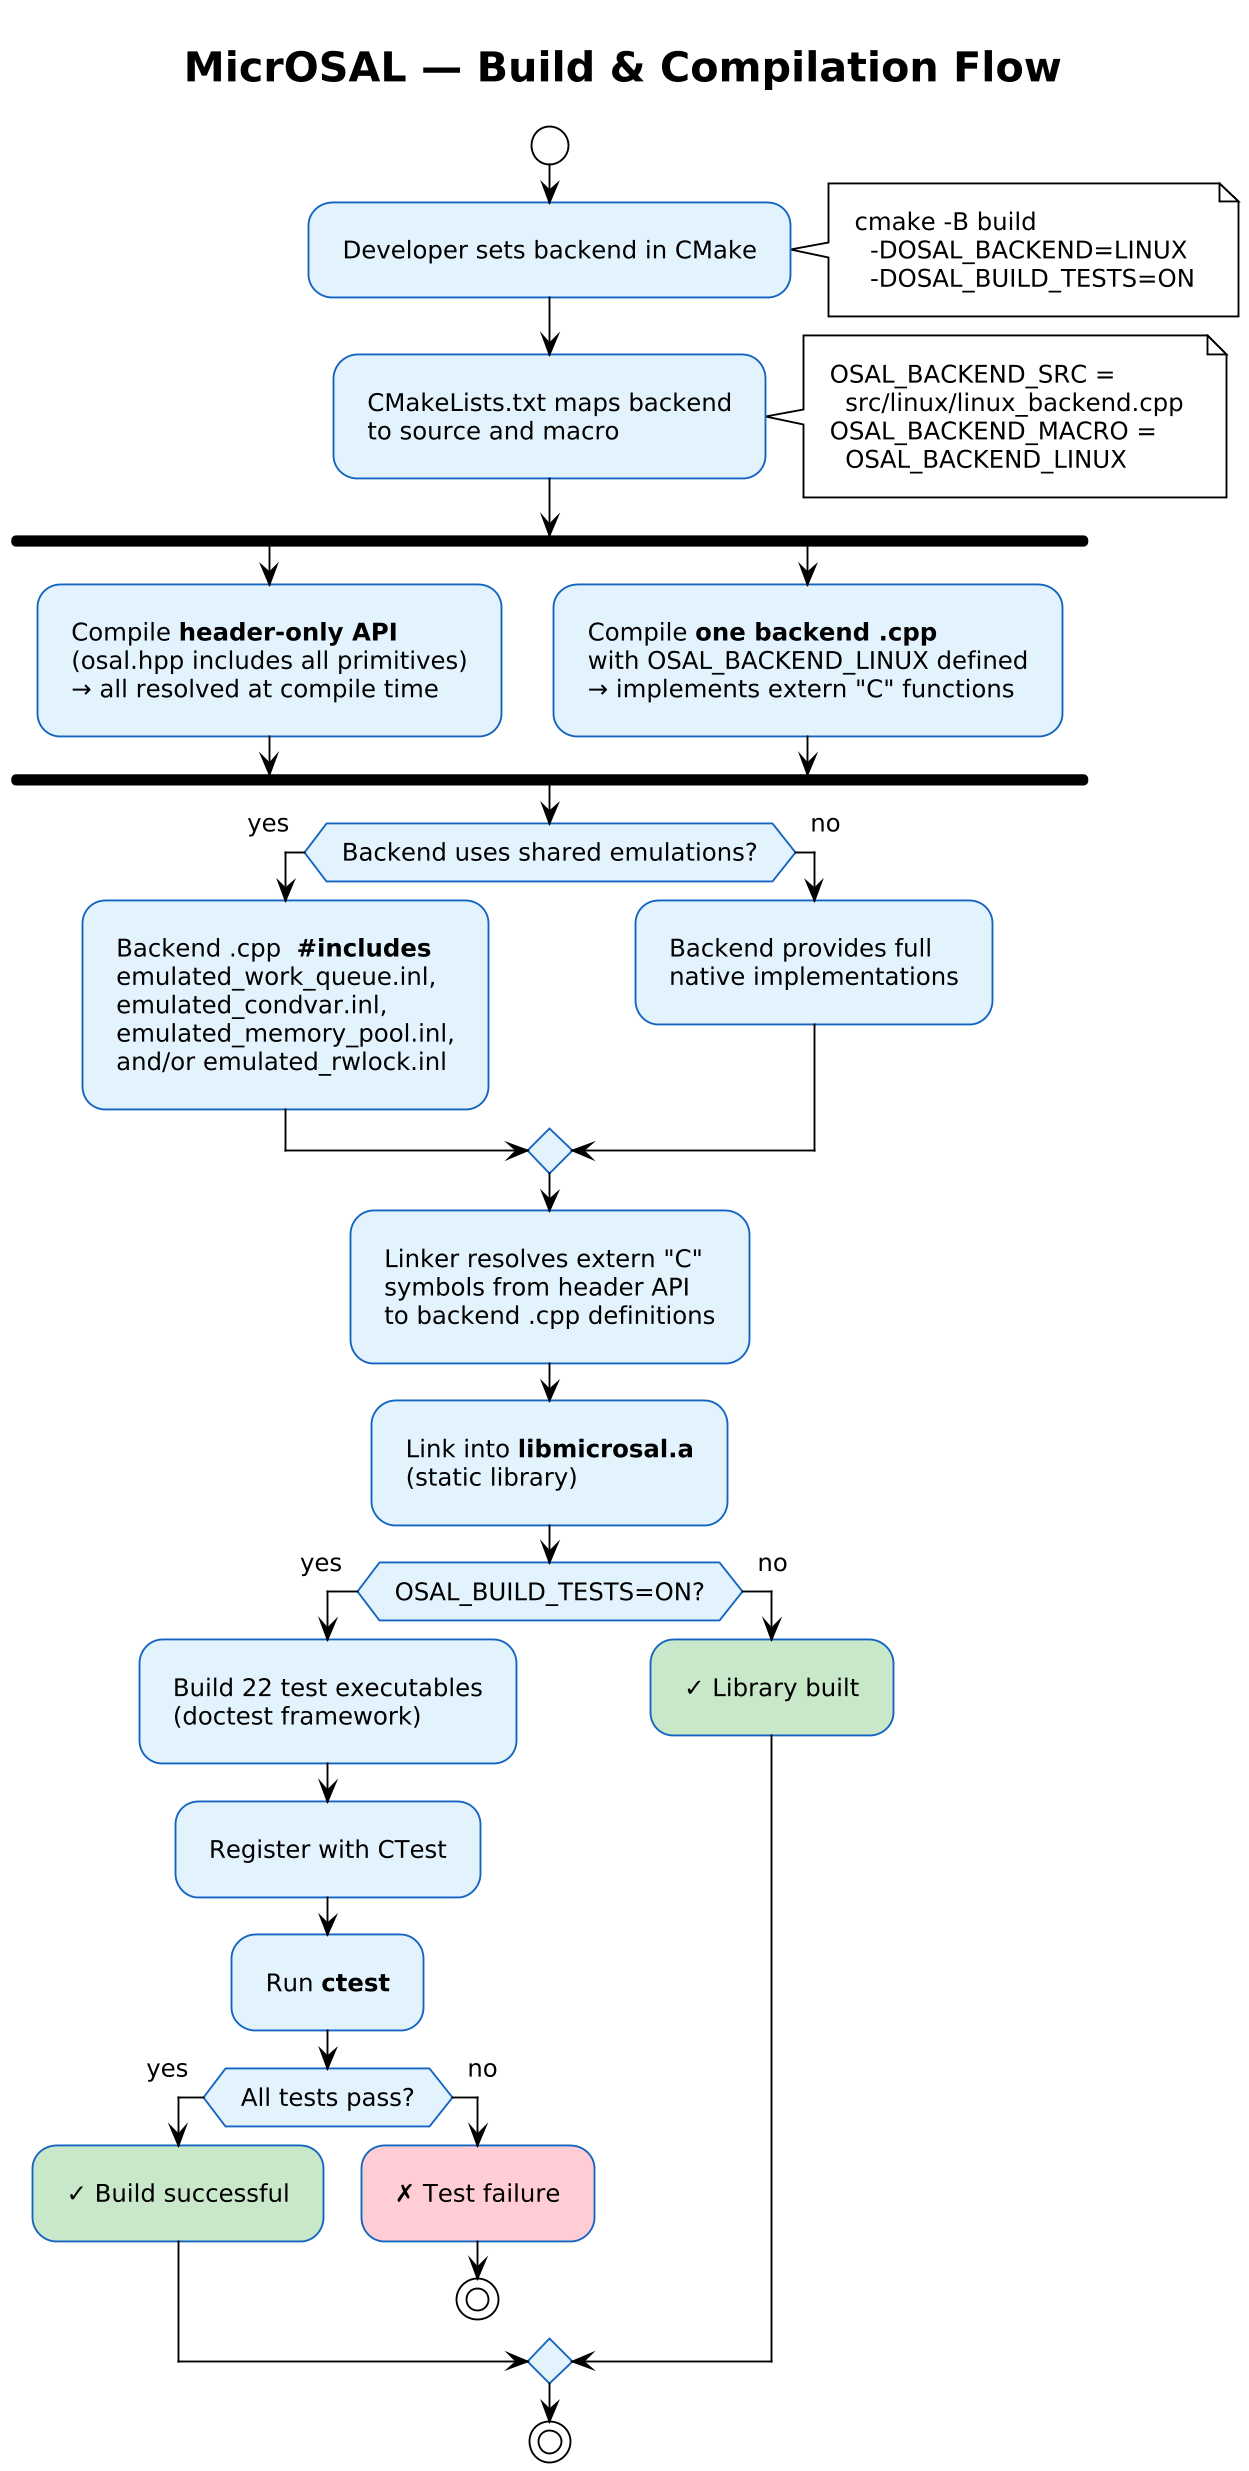

The diagram above was rendered by PlantUML. Its source (embedded in the PNG):
@startuml build_flow
!theme plain
!include _render_profile.puml
skinparam backgroundColor #FEFEFE
skinparam defaultFontName "Segoe UI"
skinparam ActivityBackgroundColor #E3F2FD
skinparam ActivityBorderColor #1565C0

title **MicrOSAL — Build & Compilation Flow**

start

:Developer sets backend in CMake;
note right
  cmake -B build
    -DOSAL_BACKEND=LINUX
    -DOSAL_BUILD_TESTS=ON
end note

:CMakeLists.txt maps backend
to source and macro;
note right
  OSAL_BACKEND_SRC =
    src/linux/linux_backend.cpp
  OSAL_BACKEND_MACRO =
    OSAL_BACKEND_LINUX
end note

fork
  :Compile **header-only API**
  (osal.hpp includes all primitives)
  → all resolved at compile time;
fork again
  :Compile **one backend .cpp**
  with OSAL_BACKEND_LINUX defined
  → implements extern "C" functions;
end fork

if (Backend uses shared emulations?) then (yes)
  :Backend .cpp  **#includes**
  emulated_work_queue.inl,
  emulated_condvar.inl,
  emulated_memory_pool.inl,
  and/or emulated_rwlock.inl;
else (no)
  :Backend provides full
  native implementations;
endif

:Linker resolves extern "C"
symbols from header API
to backend .cpp definitions;

:Link into **libmicrosal.a**
(static library);

if (OSAL_BUILD_TESTS=ON?) then (yes)
  :Build 22 test executables
  (doctest framework);
  :Register with CTest;
  :Run **ctest**;
  if (All tests pass?) then (yes)
    #C8E6C9:✓ Build successful;
  else (no)
    #FFCDD2:✗ Test failure;
    stop
  endif
else (no)
  #C8E6C9:✓ Library built;
endif

stop

@enduml